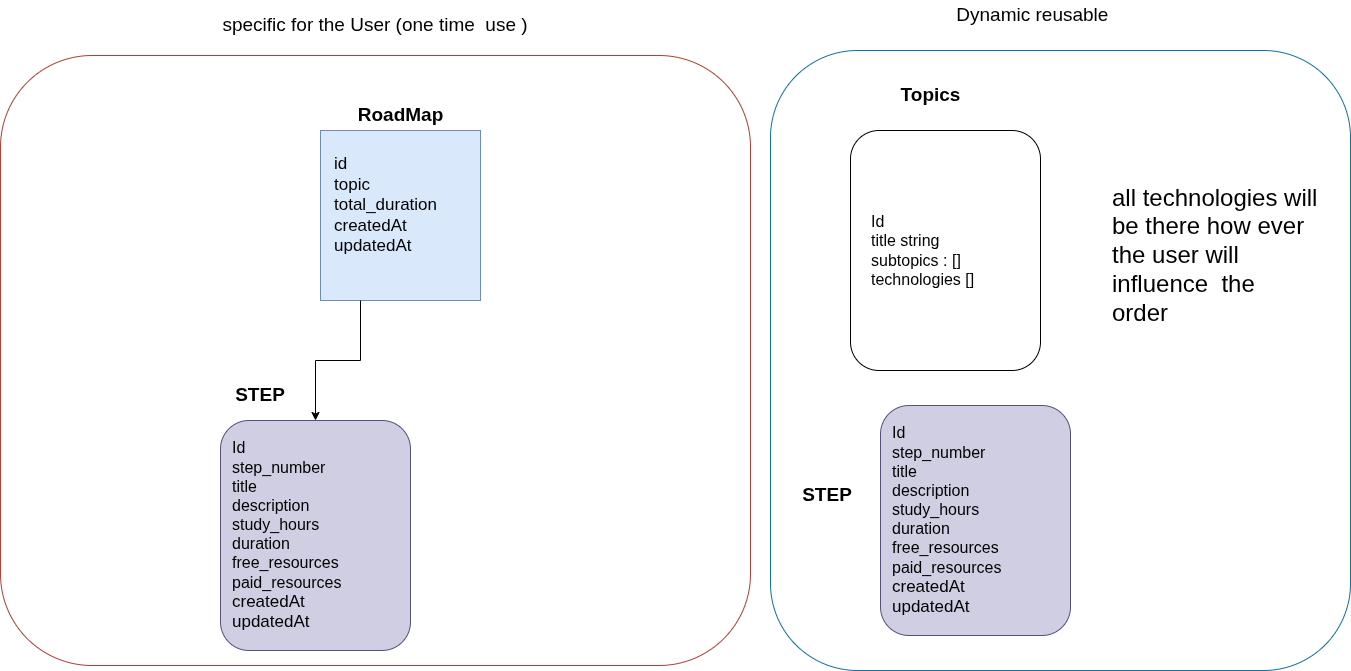

The diagram above was exported from draw.io. Its source (the exported page's mxGraphModel, read from the mxfile embedded in the PNG):
<mxGraphModel dx="1084" dy="655" grid="1" gridSize="10" guides="1" tooltips="1" connect="1" arrows="1" fold="1" page="1" pageScale="1" pageWidth="827" pageHeight="1169" math="0" shadow="0">
  <root>
    <mxCell id="0" />
    <mxCell id="1" parent="0" />
    <mxCell id="Nc1fTpgt0uQr6DOWLP2H-12" parent="1" style="rounded=1;whiteSpace=wrap;html=1;fillColor=none;strokeColor=#ae4132;" value="" vertex="1">
      <mxGeometry height="610" width="750" x="30" y="75" as="geometry" />
    </mxCell>
    <mxCell id="eRVTdDp-mOaoaDjxNhSi-13" parent="1" style="rounded=0;whiteSpace=wrap;html=1;fillColor=#dae8fc;strokeColor=#6c8ebf;" value="" vertex="1">
      <mxGeometry height="170" width="160" x="350" y="150" as="geometry" />
    </mxCell>
    <mxCell id="eRVTdDp-mOaoaDjxNhSi-7" parent="1" style="text;html=1;whiteSpace=wrap;strokeColor=none;fillColor=none;align=center;verticalAlign=middle;rounded=0;fontSize=19;" value="specific for the User (one time&amp;nbsp; use )" vertex="1">
      <mxGeometry height="30" width="430" x="190" y="30" as="geometry" />
    </mxCell>
    <mxCell id="eRVTdDp-mOaoaDjxNhSi-9" parent="1" style="text;html=1;whiteSpace=wrap;strokeColor=none;fillColor=none;align=center;verticalAlign=middle;rounded=0;fontColor=light-dark(#000000,#0066CC);fontStyle=1;fontSize=19;" value="&lt;font style=&quot;color: light-dark(rgb(0, 0, 0), rgb(255, 255, 255));&quot;&gt;RoadMap&lt;/font&gt;" vertex="1">
      <mxGeometry height="30" width="123" x="368.5" y="120" as="geometry" />
    </mxCell>
    <mxCell id="eRVTdDp-mOaoaDjxNhSi-19" edge="1" parent="1" source="eRVTdDp-mOaoaDjxNhSi-13" style="edgeStyle=orthogonalEdgeStyle;rounded=0;orthogonalLoop=1;jettySize=auto;html=1;exitX=0.25;exitY=1;exitDx=0;exitDy=0;entryX=0.5;entryY=0;entryDx=0;entryDy=0;" target="eRVTdDp-mOaoaDjxNhSi-18">
      <mxGeometry relative="1" as="geometry">
        <mxPoint x="405" y="310" as="sourcePoint" />
      </mxGeometry>
    </mxCell>
    <mxCell id="eRVTdDp-mOaoaDjxNhSi-14" edge="1" parent="1" style="edgeStyle=orthogonalEdgeStyle;rounded=0;orthogonalLoop=1;jettySize=auto;html=1;exitX=0.5;exitY=1;exitDx=0;exitDy=0;">
      <mxGeometry relative="1" as="geometry">
        <mxPoint x="115" y="315" as="sourcePoint" />
        <mxPoint x="115" y="315" as="targetPoint" />
      </mxGeometry>
    </mxCell>
    <mxCell id="eRVTdDp-mOaoaDjxNhSi-18" parent="1" style="rounded=1;whiteSpace=wrap;html=1;fillColor=#d0cee2;strokeColor=#56517e;" value="" vertex="1">
      <mxGeometry height="230" width="190" x="250" y="440" as="geometry" />
    </mxCell>
    <mxCell id="eRVTdDp-mOaoaDjxNhSi-20" parent="1" style="text;html=1;whiteSpace=wrap;strokeColor=none;fillColor=none;align=center;verticalAlign=middle;rounded=0;fontSize=19;fontStyle=1" value="STEP" vertex="1">
      <mxGeometry height="30" width="60" x="260" y="400" as="geometry" />
    </mxCell>
    <mxCell id="eRVTdDp-mOaoaDjxNhSi-21" parent="1" style="text;html=1;whiteSpace=wrap;strokeColor=none;fillColor=none;align=left;verticalAlign=middle;rounded=0;fontSize=16;" value="Id&lt;div&gt;step_number&lt;br&gt;&lt;div&gt;title&lt;/div&gt;&lt;div&gt;description&lt;/div&gt;&lt;div&gt;study_hours&lt;/div&gt;&lt;div&gt;duration&lt;/div&gt;&lt;div&gt;free_resources&lt;/div&gt;&lt;/div&gt;&lt;div&gt;paid_resources&lt;/div&gt;&lt;div&gt;&lt;div style=&quot;font-size: 17px;&quot;&gt;createdAt&lt;/div&gt;&lt;div style=&quot;font-size: 17px;&quot;&gt;updatedAt&lt;/div&gt;&lt;/div&gt;" vertex="1">
      <mxGeometry height="200" width="170" x="260" y="455" as="geometry" />
    </mxCell>
    <mxCell id="eRVTdDp-mOaoaDjxNhSi-27" parent="1" style="text;html=1;whiteSpace=wrap;strokeColor=none;fillColor=none;align=left;verticalAlign=middle;rounded=0;fontSize=17;" value="&lt;span style=&quot;background-color: transparent; color: light-dark(rgb(0, 0, 0), rgb(255, 255, 255));&quot;&gt;id&lt;/span&gt;&lt;br&gt;topic&lt;div&gt;total_duration&lt;/div&gt;&lt;div&gt;createdAt&lt;/div&gt;&lt;div&gt;updatedAt&lt;/div&gt;&lt;div&gt;&lt;br&gt;&lt;/div&gt;" vertex="1">
      <mxGeometry height="135" width="130" x="361.5" y="167.5" as="geometry" />
    </mxCell>
    <mxCell id="Nc1fTpgt0uQr6DOWLP2H-3" parent="1" style="rounded=1;whiteSpace=wrap;html=1;fillColor=none;strokeColor=#10739e;" value="" vertex="1">
      <mxGeometry height="620" width="580" x="800" y="70" as="geometry" />
    </mxCell>
    <mxCell id="Nc1fTpgt0uQr6DOWLP2H-13" parent="1" style="text;html=1;whiteSpace=wrap;strokeColor=none;fillColor=none;align=center;verticalAlign=middle;rounded=0;fontSize=19;" value="Dynamic reusable&amp;nbsp;" vertex="1">
      <mxGeometry height="30" width="270" x="930" y="20" as="geometry" />
    </mxCell>
    <mxCell id="Nc1fTpgt0uQr6DOWLP2H-17" parent="1" style="rounded=1;whiteSpace=wrap;html=1;fillColor=#d0cee2;strokeColor=#56517e;" value="" vertex="1">
      <mxGeometry height="230" width="190" x="910" y="425" as="geometry" />
    </mxCell>
    <mxCell id="Nc1fTpgt0uQr6DOWLP2H-18" parent="1" style="text;html=1;whiteSpace=wrap;strokeColor=none;fillColor=none;align=center;verticalAlign=middle;rounded=0;fontSize=19;fontStyle=1" value="STEP" vertex="1">
      <mxGeometry height="30" width="60" x="827" y="500" as="geometry" />
    </mxCell>
    <mxCell id="Nc1fTpgt0uQr6DOWLP2H-19" parent="1" style="text;html=1;whiteSpace=wrap;strokeColor=none;fillColor=none;align=left;verticalAlign=middle;rounded=0;fontSize=16;" value="Id&lt;div&gt;step_number&lt;br&gt;&lt;div&gt;title&lt;/div&gt;&lt;div&gt;description&lt;/div&gt;&lt;div&gt;study_hours&lt;/div&gt;&lt;div&gt;duration&lt;/div&gt;&lt;div&gt;free_resources&lt;/div&gt;&lt;/div&gt;&lt;div&gt;paid_resources&lt;/div&gt;&lt;div&gt;&lt;div style=&quot;font-size: 17px;&quot;&gt;createdAt&lt;/div&gt;&lt;div style=&quot;font-size: 17px;&quot;&gt;updatedAt&lt;/div&gt;&lt;/div&gt;" vertex="1">
      <mxGeometry height="200" width="170" x="920" y="440" as="geometry" />
    </mxCell>
    <mxCell id="Nc1fTpgt0uQr6DOWLP2H-20" parent="1" style="rounded=1;whiteSpace=wrap;html=1;" value="" vertex="1">
      <mxGeometry height="240" width="190" x="880" y="150" as="geometry" />
    </mxCell>
    <mxCell id="Nc1fTpgt0uQr6DOWLP2H-22" parent="1" style="text;html=1;whiteSpace=wrap;strokeColor=none;fillColor=none;align=center;verticalAlign=middle;rounded=0;fontColor=light-dark(#000000,#0066CC);fontStyle=1;fontSize=19;" value="&lt;font style=&quot;color: light-dark(rgb(0, 0, 0), rgb(255, 255, 255));&quot;&gt;Topics&lt;/font&gt;" vertex="1">
      <mxGeometry height="30" width="123" x="898.5" y="100" as="geometry" />
    </mxCell>
    <mxCell id="Nc1fTpgt0uQr6DOWLP2H-23" parent="1" style="text;html=1;whiteSpace=wrap;strokeColor=none;fillColor=none;align=left;verticalAlign=middle;rounded=0;fontSize=16;" value="Id&lt;div&gt;&lt;div&gt;title string&lt;/div&gt;&lt;div&gt;subtopics : []&lt;/div&gt;&lt;div&gt;technologies []&lt;/div&gt;&lt;/div&gt;" vertex="1">
      <mxGeometry height="200" width="170" x="898.5" y="170" as="geometry" />
    </mxCell>
    <mxCell id="Nc1fTpgt0uQr6DOWLP2H-24" parent="1" style="text;html=1;whiteSpace=wrap;strokeColor=none;fillColor=none;align=left;verticalAlign=middle;rounded=0;" value="&lt;span style=&quot;font-size: 24px;&quot;&gt;all technologies will be there how ever the user will&amp;nbsp; influence&amp;nbsp; the order&amp;nbsp;&lt;/span&gt;" vertex="1">
      <mxGeometry height="150" width="210" x="1140" y="200" as="geometry" />
    </mxCell>
  </root>
</mxGraphModel>